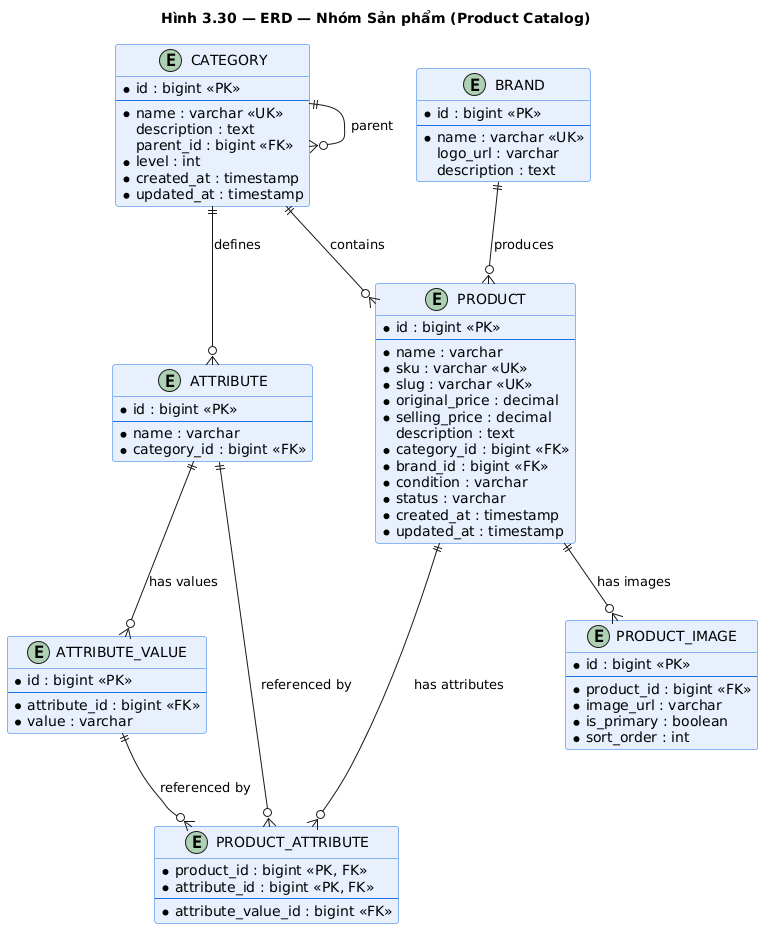

The diagram above was rendered by PlantUML. Its source (embedded in the PNG):
@startuml erd_product
title Hình 3.30 — ERD — Nhóm Sản phẩm (Product Catalog)

skinparam class {
    BackgroundColor #E8F0FE
    BorderColor #1A73E8
}

entity "CATEGORY" as category {
    * id : bigint <<PK>>
    --
    * name : varchar <<UK>>
    description : text
    parent_id : bigint <<FK>>
    * level : int
    * created_at : timestamp
    * updated_at : timestamp
}

entity "BRAND" as brand {
    * id : bigint <<PK>>
    --
    * name : varchar <<UK>>
    logo_url : varchar
    description : text
}

entity "PRODUCT" as product {
    * id : bigint <<PK>>
    --
    * name : varchar
    * sku : varchar <<UK>>
    * slug : varchar <<UK>>
    * original_price : decimal
    * selling_price : decimal
    description : text
    * category_id : bigint <<FK>>
    * brand_id : bigint <<FK>>
    * condition : varchar
    * status : varchar
    * created_at : timestamp
    * updated_at : timestamp
}

entity "ATTRIBUTE" as attribute {
    * id : bigint <<PK>>
    --
    * name : varchar
    * category_id : bigint <<FK>>
}

entity "ATTRIBUTE_VALUE" as attr_val {
    * id : bigint <<PK>>
    --
    * attribute_id : bigint <<FK>>
    * value : varchar
}

entity "PRODUCT_ATTRIBUTE" as prod_attr {
    * product_id : bigint <<PK, FK>>
    * attribute_id : bigint <<PK, FK>>
    --
    * attribute_value_id : bigint <<FK>>
}

entity "PRODUCT_IMAGE" as prod_img {
    * id : bigint <<PK>>
    --
    * product_id : bigint <<FK>>
    * image_url : varchar
    * is_primary : boolean
    * sort_order : int
}

category ||--o{ category : "parent"
category ||--o{ product : "contains"
category ||--o{ attribute : "defines"
brand ||--o{ product : "produces"
attribute ||--o{ attr_val : "has values"
product ||--o{ prod_attr : "has attributes"
product ||--o{ prod_img : "has images"
attribute ||--o{ prod_attr : "referenced by"
attr_val ||--o{ prod_attr : "referenced by"

@enduml